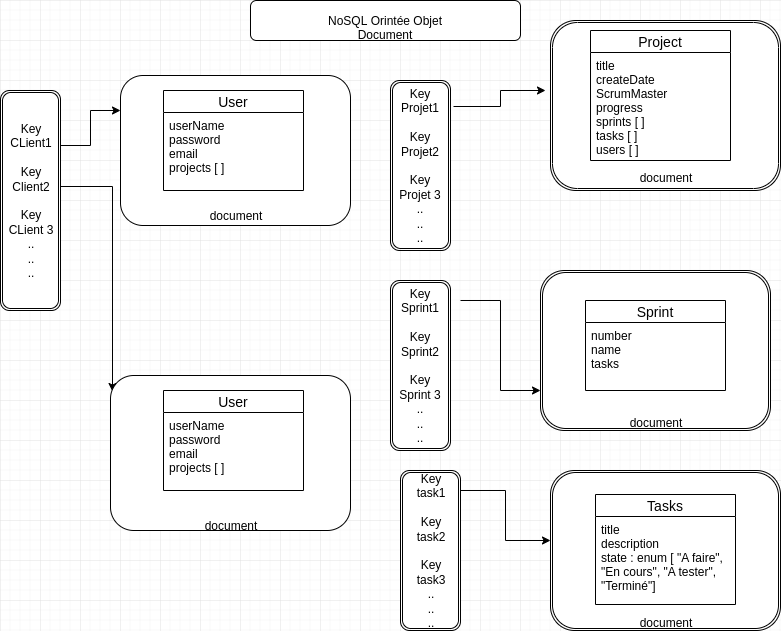

The diagram above was exported from draw.io. Its source (the exported page's mxGraphModel, read from the mxfile embedded in the PNG):
<mxGraphModel dx="1408" dy="751" grid="1" gridSize="10" guides="1" tooltips="1" connect="1" arrows="1" fold="1" page="1" pageScale="1" pageWidth="827" pageHeight="1169" math="0" shadow="0">
  <root>
    <mxCell id="0" />
    <mxCell id="1" parent="0" />
    <mxCell id="vyaw7kMQg2gTGFSxDfFG-6" value="NoSQL Orintée Objet Document" style="rounded=1;whiteSpace=wrap;html=1;" vertex="1" parent="1">
      <mxGeometry x="250" width="270" height="40" as="geometry" />
    </mxCell>
    <mxCell id="vyaw7kMQg2gTGFSxDfFG-7" style="edgeStyle=orthogonalEdgeStyle;rounded=0;orthogonalLoop=1;jettySize=auto;html=1;exitX=1;exitY=0.25;exitDx=0;exitDy=0;entryX=0;entryY=0.5;entryDx=0;entryDy=0;" edge="1" parent="1" source="vyaw7kMQg2gTGFSxDfFG-9">
      <mxGeometry relative="1" as="geometry">
        <mxPoint x="120" y="110" as="targetPoint" />
      </mxGeometry>
    </mxCell>
    <mxCell id="vyaw7kMQg2gTGFSxDfFG-8" style="edgeStyle=orthogonalEdgeStyle;rounded=0;orthogonalLoop=1;jettySize=auto;html=1;exitX=0.983;exitY=0.436;exitDx=0;exitDy=0;entryX=0.008;entryY=0.1;entryDx=0;entryDy=0;entryPerimeter=0;exitPerimeter=0;" edge="1" parent="1" source="vyaw7kMQg2gTGFSxDfFG-9" target="vyaw7kMQg2gTGFSxDfFG-10">
      <mxGeometry relative="1" as="geometry">
        <mxPoint x="125" y="235" as="targetPoint" />
      </mxGeometry>
    </mxCell>
    <mxCell id="vyaw7kMQg2gTGFSxDfFG-9" value="Key&lt;br&gt;CLient1&lt;br&gt;&lt;br&gt;Key&lt;br&gt;Client2&lt;br&gt;&lt;br&gt;Key&lt;br&gt;CLient 3&lt;br&gt;..&lt;br&gt;..&lt;br&gt;.." style="shape=ext;double=1;rounded=1;whiteSpace=wrap;html=1;" vertex="1" parent="1">
      <mxGeometry y="90" width="60" height="220" as="geometry" />
    </mxCell>
    <mxCell id="vyaw7kMQg2gTGFSxDfFG-10" value="&lt;br&gt;&lt;br&gt;&lt;br&gt;&lt;br&gt;&lt;br&gt;&lt;br&gt;&lt;br&gt;&lt;br&gt;&lt;br&gt;&lt;br&gt;document" style="rounded=1;whiteSpace=wrap;html=1;" vertex="1" parent="1">
      <mxGeometry x="110" y="375" width="240" height="155" as="geometry" />
    </mxCell>
    <mxCell id="vyaw7kMQg2gTGFSxDfFG-21" value="&lt;br&gt;&lt;br&gt;&lt;br&gt;&lt;br&gt;&lt;br&gt;&lt;br&gt;&lt;br&gt;&lt;br&gt;&lt;br&gt;document" style="rounded=1;whiteSpace=wrap;html=1;" vertex="1" parent="1">
      <mxGeometry x="120" y="75" width="230" height="150" as="geometry" />
    </mxCell>
    <mxCell id="vyaw7kMQg2gTGFSxDfFG-32" style="edgeStyle=orthogonalEdgeStyle;rounded=0;orthogonalLoop=1;jettySize=auto;html=1;exitX=1.05;exitY=0.153;exitDx=0;exitDy=0;entryX=-0.023;entryY=0.413;entryDx=0;entryDy=0;entryPerimeter=0;exitPerimeter=0;" edge="1" parent="1" source="vyaw7kMQg2gTGFSxDfFG-33" target="vyaw7kMQg2gTGFSxDfFG-34">
      <mxGeometry relative="1" as="geometry">
        <mxPoint x="530" y="145" as="targetPoint" />
      </mxGeometry>
    </mxCell>
    <mxCell id="vyaw7kMQg2gTGFSxDfFG-33" value="Key&lt;br&gt;Projet1&lt;br&gt;&lt;br&gt;Key&lt;br&gt;Projet2&lt;br&gt;&lt;br&gt;Key&lt;br&gt;Projet 3&lt;br&gt;..&lt;br&gt;..&lt;br&gt;.." style="shape=ext;double=1;rounded=1;whiteSpace=wrap;html=1;" vertex="1" parent="1">
      <mxGeometry x="390" y="80" width="60" height="170" as="geometry" />
    </mxCell>
    <mxCell id="vyaw7kMQg2gTGFSxDfFG-34" value="&lt;br&gt;&lt;br&gt;&lt;br&gt;&lt;br&gt;&lt;br&gt;&lt;br&gt;&lt;br&gt;&lt;br&gt;&lt;br&gt;&lt;br&gt;document" style="shape=ext;double=1;rounded=1;whiteSpace=wrap;html=1;" vertex="1" parent="1">
      <mxGeometry x="550" y="20" width="230" height="170" as="geometry" />
    </mxCell>
    <mxCell id="vyaw7kMQg2gTGFSxDfFG-45" value="Key&lt;br&gt;Sprint1&lt;br&gt;&lt;br&gt;Key&lt;br&gt;Sprint2&lt;br&gt;&lt;br&gt;Key&lt;br&gt;Sprint 3&lt;br&gt;..&lt;br&gt;..&lt;br&gt;.." style="shape=ext;double=1;rounded=1;whiteSpace=wrap;html=1;" vertex="1" parent="1">
      <mxGeometry x="390" y="280" width="60" height="170" as="geometry" />
    </mxCell>
    <mxCell id="vyaw7kMQg2gTGFSxDfFG-46" value="&lt;br&gt;&lt;br&gt;&lt;br&gt;&lt;br&gt;&lt;br&gt;&lt;br&gt;&lt;br&gt;&lt;br&gt;&lt;br&gt;&lt;br&gt;document" style="shape=ext;double=1;rounded=1;whiteSpace=wrap;html=1;" vertex="1" parent="1">
      <mxGeometry x="540" y="270" width="230" height="160" as="geometry" />
    </mxCell>
    <mxCell id="vyaw7kMQg2gTGFSxDfFG-57" value="User" style="swimlane;fontStyle=0;childLayout=stackLayout;horizontal=1;startSize=22;fillColor=none;horizontalStack=0;resizeParent=1;resizeParentMax=0;resizeLast=0;collapsible=1;marginBottom=0;swimlaneFillColor=#ffffff;align=center;fontSize=14;" vertex="1" parent="1">
      <mxGeometry x="163" y="390" width="140" height="100" as="geometry">
        <mxRectangle x="163" y="390" width="60" height="22" as="alternateBounds" />
      </mxGeometry>
    </mxCell>
    <mxCell id="vyaw7kMQg2gTGFSxDfFG-58" value="userName&#10;password&#10;email&#10;projects [ ]&#10;&#10;&#10;&#10;" style="text;strokeColor=none;fillColor=none;spacingLeft=4;spacingRight=4;overflow=hidden;rotatable=0;points=[[0,0.5],[1,0.5]];portConstraint=eastwest;fontSize=12;" vertex="1" parent="vyaw7kMQg2gTGFSxDfFG-57">
      <mxGeometry y="22" width="140" height="78" as="geometry" />
    </mxCell>
    <mxCell id="vyaw7kMQg2gTGFSxDfFG-63" value="User" style="swimlane;fontStyle=0;childLayout=stackLayout;horizontal=1;startSize=22;fillColor=none;horizontalStack=0;resizeParent=1;resizeParentMax=0;resizeLast=0;collapsible=1;marginBottom=0;swimlaneFillColor=#ffffff;align=center;fontSize=14;" vertex="1" parent="1">
      <mxGeometry x="163" y="90" width="140" height="100" as="geometry">
        <mxRectangle x="163" y="390" width="60" height="22" as="alternateBounds" />
      </mxGeometry>
    </mxCell>
    <mxCell id="vyaw7kMQg2gTGFSxDfFG-64" value="userName&#10;password&#10;email&#10;projects [ ]&#10;&#10;&#10;&#10;" style="text;strokeColor=none;fillColor=none;spacingLeft=4;spacingRight=4;overflow=hidden;rotatable=0;points=[[0,0.5],[1,0.5]];portConstraint=eastwest;fontSize=12;" vertex="1" parent="vyaw7kMQg2gTGFSxDfFG-63">
      <mxGeometry y="22" width="140" height="78" as="geometry" />
    </mxCell>
    <mxCell id="vyaw7kMQg2gTGFSxDfFG-65" value="Project" style="swimlane;fontStyle=0;childLayout=stackLayout;horizontal=1;startSize=22;fillColor=none;horizontalStack=0;resizeParent=1;resizeParentMax=0;resizeLast=0;collapsible=1;marginBottom=0;swimlaneFillColor=#ffffff;align=center;fontSize=14;" vertex="1" parent="1">
      <mxGeometry x="590" y="30" width="140" height="130" as="geometry">
        <mxRectangle x="163" y="390" width="60" height="22" as="alternateBounds" />
      </mxGeometry>
    </mxCell>
    <mxCell id="vyaw7kMQg2gTGFSxDfFG-66" value="title&#10;createDate&#10;ScrumMaster&#10;progress&#10;sprints [ ]&#10;tasks [ ]&#10;users [ ]&#10;&#10;&#10;&#10;&#10;" style="text;strokeColor=none;fillColor=none;spacingLeft=4;spacingRight=4;overflow=hidden;rotatable=0;points=[[0,0.5],[1,0.5]];portConstraint=eastwest;fontSize=12;" vertex="1" parent="vyaw7kMQg2gTGFSxDfFG-65">
      <mxGeometry y="22" width="140" height="108" as="geometry" />
    </mxCell>
    <mxCell id="vyaw7kMQg2gTGFSxDfFG-67" style="edgeStyle=orthogonalEdgeStyle;rounded=0;orthogonalLoop=1;jettySize=auto;html=1;entryX=0;entryY=0.75;entryDx=0;entryDy=0;" edge="1" parent="1" target="vyaw7kMQg2gTGFSxDfFG-46">
      <mxGeometry relative="1" as="geometry">
        <mxPoint x="502" y="521" as="targetPoint" />
        <mxPoint x="460" y="300" as="sourcePoint" />
      </mxGeometry>
    </mxCell>
    <mxCell id="vyaw7kMQg2gTGFSxDfFG-68" value="Sprint" style="swimlane;fontStyle=0;childLayout=stackLayout;horizontal=1;startSize=22;fillColor=none;horizontalStack=0;resizeParent=1;resizeParentMax=0;resizeLast=0;collapsible=1;marginBottom=0;swimlaneFillColor=#ffffff;align=center;fontSize=14;" vertex="1" parent="1">
      <mxGeometry x="585" y="300" width="140" height="90" as="geometry">
        <mxRectangle x="163" y="390" width="60" height="22" as="alternateBounds" />
      </mxGeometry>
    </mxCell>
    <mxCell id="vyaw7kMQg2gTGFSxDfFG-69" value="number&#10;name&#10;tasks" style="text;strokeColor=none;fillColor=none;spacingLeft=4;spacingRight=4;overflow=hidden;rotatable=0;points=[[0,0.5],[1,0.5]];portConstraint=eastwest;fontSize=12;" vertex="1" parent="vyaw7kMQg2gTGFSxDfFG-68">
      <mxGeometry y="22" width="140" height="68" as="geometry" />
    </mxCell>
    <mxCell id="vyaw7kMQg2gTGFSxDfFG-70" value="Key&lt;br&gt;task1&lt;br&gt;&lt;br&gt;Key&lt;br&gt;task2&lt;br&gt;&lt;br&gt;Key&lt;br&gt;task3&lt;br&gt;..&lt;br&gt;..&lt;br&gt;.." style="shape=ext;double=1;rounded=1;whiteSpace=wrap;html=1;" vertex="1" parent="1">
      <mxGeometry x="400" y="470" width="60" height="160" as="geometry" />
    </mxCell>
    <mxCell id="vyaw7kMQg2gTGFSxDfFG-71" style="edgeStyle=orthogonalEdgeStyle;rounded=0;orthogonalLoop=1;jettySize=auto;html=1;exitX=1;exitY=0.125;exitDx=0;exitDy=0;exitPerimeter=0;" edge="1" parent="1" source="vyaw7kMQg2gTGFSxDfFG-70">
      <mxGeometry relative="1" as="geometry">
        <mxPoint x="550" y="540" as="targetPoint" />
        <mxPoint x="460" y="540" as="sourcePoint" />
      </mxGeometry>
    </mxCell>
    <mxCell id="vyaw7kMQg2gTGFSxDfFG-72" value="&lt;br&gt;&lt;br&gt;&lt;br&gt;&lt;br&gt;&lt;br&gt;&lt;br&gt;&lt;br&gt;&lt;br&gt;&lt;br&gt;&lt;br&gt;document" style="shape=ext;double=1;rounded=1;whiteSpace=wrap;html=1;" vertex="1" parent="1">
      <mxGeometry x="550" y="470" width="230" height="160" as="geometry" />
    </mxCell>
    <mxCell id="vyaw7kMQg2gTGFSxDfFG-73" value="Tasks" style="swimlane;fontStyle=0;childLayout=stackLayout;horizontal=1;startSize=22;fillColor=none;horizontalStack=0;resizeParent=1;resizeParentMax=0;resizeLast=0;collapsible=1;marginBottom=0;swimlaneFillColor=#ffffff;align=center;fontSize=14;" vertex="1" parent="1">
      <mxGeometry x="595" y="494" width="140" height="110" as="geometry">
        <mxRectangle x="163" y="390" width="60" height="22" as="alternateBounds" />
      </mxGeometry>
    </mxCell>
    <mxCell id="vyaw7kMQg2gTGFSxDfFG-74" value="title&#10;description&#10;state : enum [ &quot;A faire&quot;,&#10;&quot;En cours&quot;, &quot;A tester&quot;,&#10;&quot;Terminé&quot;]" style="text;strokeColor=none;fillColor=none;spacingLeft=4;spacingRight=4;overflow=hidden;rotatable=0;points=[[0,0.5],[1,0.5]];portConstraint=eastwest;fontSize=12;" vertex="1" parent="vyaw7kMQg2gTGFSxDfFG-73">
      <mxGeometry y="22" width="140" height="88" as="geometry" />
    </mxCell>
  </root>
</mxGraphModel>